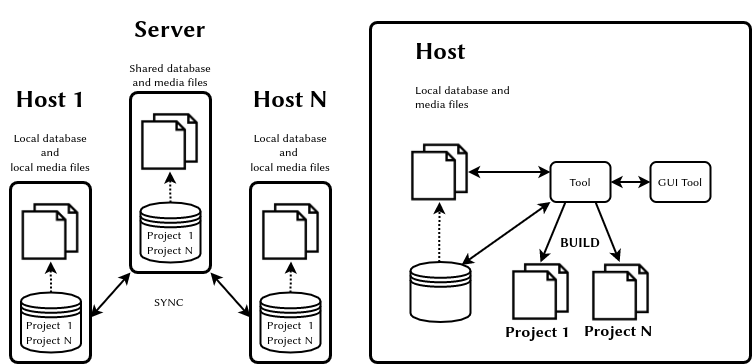

The diagram above was exported from draw.io. Its source (the exported page's mxGraphModel, read from the mxfile embedded in the PNG):
<mxGraphModel dx="931" dy="476" grid="1" gridSize="10" guides="1" tooltips="1" connect="1" arrows="1" fold="1" page="1" pageScale="1" pageWidth="850" pageHeight="1100" math="0" shadow="0">
  <root>
    <mxCell id="0" />
    <mxCell id="1" parent="0" />
    <mxCell id="ZkIpVXn3Wj--hytDxzV1-13" value="" style="rounded=1;whiteSpace=wrap;html=1;strokeWidth=3;arcSize=9;" vertex="1" parent="1">
      <mxGeometry x="40" y="320" width="80" height="180" as="geometry" />
    </mxCell>
    <mxCell id="ZkIpVXn3Wj--hytDxzV1-14" value="" style="rounded=1;whiteSpace=wrap;html=1;strokeWidth=3;arcSize=9;" vertex="1" parent="1">
      <mxGeometry x="280" y="320" width="80" height="180" as="geometry" />
    </mxCell>
    <mxCell id="ZkIpVXn3Wj--hytDxzV1-15" value="" style="rounded=1;whiteSpace=wrap;html=1;strokeWidth=3;arcSize=9;" vertex="1" parent="1">
      <mxGeometry x="160" y="230" width="80" height="180" as="geometry" />
    </mxCell>
    <mxCell id="GG9KiDqZuLy0BN6aGbK9-54" value="" style="rounded=1;whiteSpace=wrap;html=1;fontSize=16;strokeWidth=3;fontColor=none;noLabel=1;arcSize=2;fillColor=none;" parent="1" vertex="1">
      <mxGeometry x="400" y="160" width="380" height="340" as="geometry" />
    </mxCell>
    <mxCell id="GG9KiDqZuLy0BN6aGbK9-19" value="&lt;h1&gt;Server&lt;/h1&gt;&lt;p&gt;Shared&amp;nbsp;database&lt;br&gt;and media files&lt;/p&gt;" style="text;html=1;strokeColor=none;fillColor=none;spacing=5;spacingTop=-20;whiteSpace=wrap;overflow=hidden;rounded=0;fontSize=12;align=center;" parent="1" vertex="1">
      <mxGeometry x="139.5" y="148" width="120" height="82" as="geometry" />
    </mxCell>
    <mxCell id="GG9KiDqZuLy0BN6aGbK9-20" value="&lt;h1&gt;Host 1&lt;/h1&gt;&lt;p&gt;Local database and&lt;br&gt;local media files&lt;/p&gt;" style="text;html=1;strokeColor=none;fillColor=none;spacing=5;spacingTop=-20;whiteSpace=wrap;overflow=hidden;rounded=0;fontSize=12;align=center;" parent="1" vertex="1">
      <mxGeometry x="30" y="218" width="100" height="102" as="geometry" />
    </mxCell>
    <mxCell id="GG9KiDqZuLy0BN6aGbK9-22" value="&lt;h1&gt;Host N&lt;/h1&gt;&lt;p&gt;&lt;span&gt;Local database and&amp;nbsp;&lt;br&gt;&lt;/span&gt;&lt;span&gt;local media files&lt;/span&gt;&lt;/p&gt;" style="text;html=1;strokeColor=none;fillColor=none;spacing=5;spacingTop=-20;whiteSpace=wrap;overflow=hidden;rounded=0;fontSize=12;align=center;" parent="1" vertex="1">
      <mxGeometry x="270" y="218" width="100" height="102" as="geometry" />
    </mxCell>
    <mxCell id="GG9KiDqZuLy0BN6aGbK9-25" value="SYNC" style="text;html=1;strokeColor=none;fillColor=none;align=center;verticalAlign=middle;whiteSpace=wrap;rounded=0;fontSize=12;" parent="1" vertex="1">
      <mxGeometry x="169" y="425" width="60" height="30" as="geometry" />
    </mxCell>
    <mxCell id="GG9KiDqZuLy0BN6aGbK9-33" style="edgeStyle=orthogonalEdgeStyle;rounded=0;orthogonalLoop=1;jettySize=auto;html=1;exitX=0.5;exitY=0;exitDx=0;exitDy=0;exitPerimeter=0;entryX=0.48;entryY=1;entryDx=0;entryDy=0;entryPerimeter=0;fontSize=12;strokeWidth=2;dashed=1;dashPattern=1 1;" parent="1" edge="1">
      <mxGeometry relative="1" as="geometry">
        <mxPoint x="468.75" y="399.5" as="sourcePoint" />
        <mxPoint x="468.9728" y="339.5000000000001" as="targetPoint" />
        <Array as="points">
          <mxPoint x="469" y="379.5" />
          <mxPoint x="469" y="379.5" />
        </Array>
      </mxGeometry>
    </mxCell>
    <mxCell id="GG9KiDqZuLy0BN6aGbK9-38" style="edgeStyle=orthogonalEdgeStyle;rounded=0;orthogonalLoop=1;jettySize=auto;html=1;entryX=0;entryY=0.25;entryDx=0;entryDy=0;fontSize=12;startArrow=classic;startFill=1;strokeWidth=2;" parent="1" target="GG9KiDqZuLy0BN6aGbK9-35" edge="1">
      <mxGeometry relative="1" as="geometry">
        <mxPoint x="497.5" y="309.5" as="sourcePoint" />
      </mxGeometry>
    </mxCell>
    <mxCell id="GG9KiDqZuLy0BN6aGbK9-32" value="&lt;h1&gt;Host&amp;nbsp;&lt;/h1&gt;&lt;p&gt;Local database and&lt;br&gt;media files&amp;nbsp;&lt;/p&gt;" style="text;html=1;strokeColor=none;fillColor=none;spacing=5;spacingTop=-20;whiteSpace=wrap;overflow=hidden;rounded=0;fontSize=12;" parent="1" vertex="1">
      <mxGeometry x="440" y="170" width="120" height="80" as="geometry" />
    </mxCell>
    <mxCell id="GG9KiDqZuLy0BN6aGbK9-37" style="edgeStyle=orthogonalEdgeStyle;rounded=0;orthogonalLoop=1;jettySize=auto;html=1;exitX=0;exitY=0.5;exitDx=0;exitDy=0;entryX=1;entryY=0.5;entryDx=0;entryDy=0;fontSize=12;startArrow=classic;startFill=1;strokeWidth=2;" parent="1" source="GG9KiDqZuLy0BN6aGbK9-34" target="GG9KiDqZuLy0BN6aGbK9-35" edge="1">
      <mxGeometry relative="1" as="geometry" />
    </mxCell>
    <mxCell id="GG9KiDqZuLy0BN6aGbK9-34" value="GUI Tool" style="rounded=1;whiteSpace=wrap;html=1;fontSize=12;strokeWidth=2;" parent="1" vertex="1">
      <mxGeometry x="680" y="299.5" width="60" height="40" as="geometry" />
    </mxCell>
    <mxCell id="GG9KiDqZuLy0BN6aGbK9-35" value="Tool" style="rounded=1;whiteSpace=wrap;html=1;fontSize=12;strokeWidth=2;" parent="1" vertex="1">
      <mxGeometry x="580" y="299.5" width="60" height="40" as="geometry" />
    </mxCell>
    <mxCell id="GG9KiDqZuLy0BN6aGbK9-48" value="" style="endArrow=classic;html=1;rounded=0;fontSize=12;strokeWidth=2;exitX=0.25;exitY=1;exitDx=0;exitDy=0;" parent="1" source="GG9KiDqZuLy0BN6aGbK9-35" edge="1">
      <mxGeometry width="50" height="50" relative="1" as="geometry">
        <mxPoint x="320" y="349.5" as="sourcePoint" />
        <mxPoint x="570" y="400" as="targetPoint" />
      </mxGeometry>
    </mxCell>
    <mxCell id="GG9KiDqZuLy0BN6aGbK9-49" value="" style="endArrow=classic;startArrow=classic;html=1;rounded=0;fontSize=12;strokeWidth=2;entryX=0;entryY=1;entryDx=0;entryDy=0;exitX=0.85;exitY=0.05;exitDx=0;exitDy=0;exitPerimeter=0;" parent="1" source="ZkIpVXn3Wj--hytDxzV1-25" target="GG9KiDqZuLy0BN6aGbK9-35" edge="1">
      <mxGeometry width="50" height="50" relative="1" as="geometry">
        <mxPoint x="487.01" y="423.5" as="sourcePoint" />
        <mxPoint x="410" y="299.5" as="targetPoint" />
      </mxGeometry>
    </mxCell>
    <mxCell id="GG9KiDqZuLy0BN6aGbK9-51" value="" style="endArrow=classic;html=1;rounded=0;fontSize=12;strokeWidth=2;exitX=0.75;exitY=1;exitDx=0;exitDy=0;" parent="1" edge="1" source="GG9KiDqZuLy0BN6aGbK9-35">
      <mxGeometry width="50" height="50" relative="1" as="geometry">
        <mxPoint x="610" y="339.5" as="sourcePoint" />
        <mxPoint x="649.1578947368421" y="399.5000000000001" as="targetPoint" />
      </mxGeometry>
    </mxCell>
    <mxCell id="GG9KiDqZuLy0BN6aGbK9-52" value="&lt;h1 style=&quot;font-size: 16px;&quot;&gt;Project 1&lt;/h1&gt;" style="text;html=1;strokeColor=none;fillColor=none;spacing=5;spacingTop=-20;whiteSpace=wrap;overflow=hidden;rounded=0;fontSize=16;" parent="1" vertex="1">
      <mxGeometry x="530.5" y="460" width="80" height="20" as="geometry" />
    </mxCell>
    <mxCell id="GG9KiDqZuLy0BN6aGbK9-53" value="&lt;h1 style=&quot;font-size: 16px&quot;&gt;Project N&lt;/h1&gt;" style="text;html=1;strokeColor=none;fillColor=none;spacing=5;spacingTop=-20;whiteSpace=wrap;overflow=hidden;rounded=0;fontSize=16;" parent="1" vertex="1">
      <mxGeometry x="609" y="459" width="80" height="21" as="geometry" />
    </mxCell>
    <mxCell id="GG9KiDqZuLy0BN6aGbK9-55" value="BUILD" style="text;html=1;strokeColor=none;fillColor=none;align=center;verticalAlign=middle;whiteSpace=wrap;rounded=0;fontSize=13;fontStyle=1" parent="1" vertex="1">
      <mxGeometry x="580" y="365" width="60" height="30" as="geometry" />
    </mxCell>
    <mxCell id="ZkIpVXn3Wj--hytDxzV1-11" value="" style="shape=image;html=1;verticalAlign=top;verticalLabelPosition=bottom;labelBackgroundColor=#ffffff;imageAspect=0;aspect=fixed;image=https://cdn2.iconfinder.com/data/icons/essential-web-1-1/50/files-pages-print-copy-papers-128.png;strokeWidth=2;" vertex="1" parent="1">
      <mxGeometry x="170" y="250" width="59" height="59" as="geometry" />
    </mxCell>
    <mxCell id="ZkIpVXn3Wj--hytDxzV1-12" value="" style="shape=datastore;whiteSpace=wrap;html=1;strokeWidth=2;" vertex="1" parent="1">
      <mxGeometry x="170" y="340" width="60" height="60" as="geometry" />
    </mxCell>
    <mxCell id="ZkIpVXn3Wj--hytDxzV1-17" value="" style="shape=image;html=1;verticalAlign=top;verticalLabelPosition=bottom;labelBackgroundColor=#ffffff;imageAspect=0;aspect=fixed;image=https://cdn2.iconfinder.com/data/icons/essential-web-1-1/50/files-pages-print-copy-papers-128.png;strokeWidth=2;" vertex="1" parent="1">
      <mxGeometry x="50.5" y="340" width="59" height="59" as="geometry" />
    </mxCell>
    <mxCell id="ZkIpVXn3Wj--hytDxzV1-18" value="" style="shape=datastore;whiteSpace=wrap;html=1;strokeWidth=2;" vertex="1" parent="1">
      <mxGeometry x="50.5" y="430" width="60" height="60" as="geometry" />
    </mxCell>
    <mxCell id="ZkIpVXn3Wj--hytDxzV1-19" value="" style="shape=datastore;whiteSpace=wrap;html=1;strokeWidth=2;" vertex="1" parent="1">
      <mxGeometry x="290" y="430" width="60" height="60" as="geometry" />
    </mxCell>
    <mxCell id="ZkIpVXn3Wj--hytDxzV1-20" value="" style="shape=image;html=1;verticalAlign=top;verticalLabelPosition=bottom;labelBackgroundColor=#ffffff;imageAspect=0;aspect=fixed;image=https://cdn2.iconfinder.com/data/icons/essential-web-1-1/50/files-pages-print-copy-papers-128.png;strokeWidth=2;" vertex="1" parent="1">
      <mxGeometry x="291" y="340" width="59" height="59" as="geometry" />
    </mxCell>
    <mxCell id="ZkIpVXn3Wj--hytDxzV1-21" value="" style="endArrow=classic;html=1;rounded=0;fontColor=default;exitX=0.5;exitY=0;exitDx=0;exitDy=0;entryX=0.5;entryY=1;entryDx=0;entryDy=0;strokeWidth=2;dashed=1;dashPattern=1 1;" edge="1" parent="1" source="ZkIpVXn3Wj--hytDxzV1-12" target="ZkIpVXn3Wj--hytDxzV1-11">
      <mxGeometry width="50" height="50" relative="1" as="geometry">
        <mxPoint x="340" y="420" as="sourcePoint" />
        <mxPoint x="390" y="370" as="targetPoint" />
      </mxGeometry>
    </mxCell>
    <mxCell id="ZkIpVXn3Wj--hytDxzV1-22" value="" style="endArrow=classic;html=1;rounded=0;fontColor=default;exitX=0.5;exitY=0;exitDx=0;exitDy=0;strokeWidth=2;dashed=1;dashPattern=1 1;" edge="1" parent="1" source="ZkIpVXn3Wj--hytDxzV1-18" target="ZkIpVXn3Wj--hytDxzV1-17">
      <mxGeometry width="50" height="50" relative="1" as="geometry">
        <mxPoint x="211.00000000000023" y="290" as="sourcePoint" />
        <mxPoint x="211.5" y="269" as="targetPoint" />
      </mxGeometry>
    </mxCell>
    <mxCell id="ZkIpVXn3Wj--hytDxzV1-23" value="" style="endArrow=classic;html=1;rounded=0;fontColor=default;exitX=0.5;exitY=0;exitDx=0;exitDy=0;strokeWidth=2;entryX=0.5;entryY=1;entryDx=0;entryDy=0;dashed=1;dashPattern=1 1;" edge="1" parent="1" source="ZkIpVXn3Wj--hytDxzV1-19" target="ZkIpVXn3Wj--hytDxzV1-20">
      <mxGeometry width="50" height="50" relative="1" as="geometry">
        <mxPoint x="90.49999999999977" y="440.0000000000001" as="sourcePoint" />
        <mxPoint x="90.24380165289244" y="409" as="targetPoint" />
      </mxGeometry>
    </mxCell>
    <mxCell id="ZkIpVXn3Wj--hytDxzV1-24" value="" style="shape=image;html=1;verticalAlign=top;verticalLabelPosition=bottom;labelBackgroundColor=#ffffff;imageAspect=0;aspect=fixed;image=https://cdn2.iconfinder.com/data/icons/essential-web-1-1/50/files-pages-print-copy-papers-128.png;strokeWidth=2;" vertex="1" parent="1">
      <mxGeometry x="440" y="280.5" width="59" height="59" as="geometry" />
    </mxCell>
    <mxCell id="ZkIpVXn3Wj--hytDxzV1-25" value="" style="shape=datastore;whiteSpace=wrap;html=1;strokeWidth=2;" vertex="1" parent="1">
      <mxGeometry x="440" y="399.5" width="60" height="60" as="geometry" />
    </mxCell>
    <mxCell id="ZkIpVXn3Wj--hytDxzV1-26" value="Project&amp;nbsp; 1&lt;br&gt;Project N" style="text;html=1;strokeColor=none;fillColor=none;align=center;verticalAlign=middle;whiteSpace=wrap;rounded=0;labelBackgroundColor=none;fontColor=default;" vertex="1" parent="1">
      <mxGeometry x="170" y="365" width="60" height="30" as="geometry" />
    </mxCell>
    <mxCell id="ZkIpVXn3Wj--hytDxzV1-27" value="Project&amp;nbsp; 1&lt;br&gt;Project N" style="text;html=1;strokeColor=none;fillColor=none;align=center;verticalAlign=middle;whiteSpace=wrap;rounded=0;labelBackgroundColor=none;fontColor=default;" vertex="1" parent="1">
      <mxGeometry x="49.5" y="455" width="60" height="30" as="geometry" />
    </mxCell>
    <mxCell id="ZkIpVXn3Wj--hytDxzV1-28" value="Project&amp;nbsp; 1&lt;br&gt;Project N" style="text;html=1;strokeColor=none;fillColor=none;align=center;verticalAlign=middle;whiteSpace=wrap;rounded=0;labelBackgroundColor=none;fontColor=default;" vertex="1" parent="1">
      <mxGeometry x="290" y="455" width="60" height="30" as="geometry" />
    </mxCell>
    <mxCell id="ZkIpVXn3Wj--hytDxzV1-29" value="" style="endArrow=classic;startArrow=classic;html=1;rounded=0;fontColor=default;strokeWidth=2;exitX=1;exitY=0.75;exitDx=0;exitDy=0;" edge="1" parent="1" source="ZkIpVXn3Wj--hytDxzV1-13">
      <mxGeometry width="50" height="50" relative="1" as="geometry">
        <mxPoint x="340" y="380" as="sourcePoint" />
        <mxPoint x="160" y="410" as="targetPoint" />
      </mxGeometry>
    </mxCell>
    <mxCell id="ZkIpVXn3Wj--hytDxzV1-30" value="" style="endArrow=classic;startArrow=classic;html=1;rounded=0;fontColor=default;strokeWidth=2;entryX=1;entryY=1;entryDx=0;entryDy=0;exitX=0;exitY=0.75;exitDx=0;exitDy=0;" edge="1" parent="1" source="ZkIpVXn3Wj--hytDxzV1-14" target="ZkIpVXn3Wj--hytDxzV1-15">
      <mxGeometry width="50" height="50" relative="1" as="geometry">
        <mxPoint x="130" y="465.0000000000001" as="sourcePoint" />
        <mxPoint x="190" y="419.9999999999999" as="targetPoint" />
      </mxGeometry>
    </mxCell>
    <mxCell id="ZkIpVXn3Wj--hytDxzV1-31" value="" style="shape=image;html=1;verticalAlign=top;verticalLabelPosition=bottom;labelBackgroundColor=#ffffff;imageAspect=0;aspect=fixed;image=https://cdn2.iconfinder.com/data/icons/essential-web-1-1/50/files-pages-print-copy-papers-128.png;strokeWidth=2;" vertex="1" parent="1">
      <mxGeometry x="541" y="400" width="59" height="59" as="geometry" />
    </mxCell>
    <mxCell id="ZkIpVXn3Wj--hytDxzV1-32" value="" style="shape=image;html=1;verticalAlign=top;verticalLabelPosition=bottom;labelBackgroundColor=#ffffff;imageAspect=0;aspect=fixed;image=https://cdn2.iconfinder.com/data/icons/essential-web-1-1/50/files-pages-print-copy-papers-128.png;strokeWidth=2;" vertex="1" parent="1">
      <mxGeometry x="621" y="400.5" width="59" height="59" as="geometry" />
    </mxCell>
  </root>
</mxGraphModel>